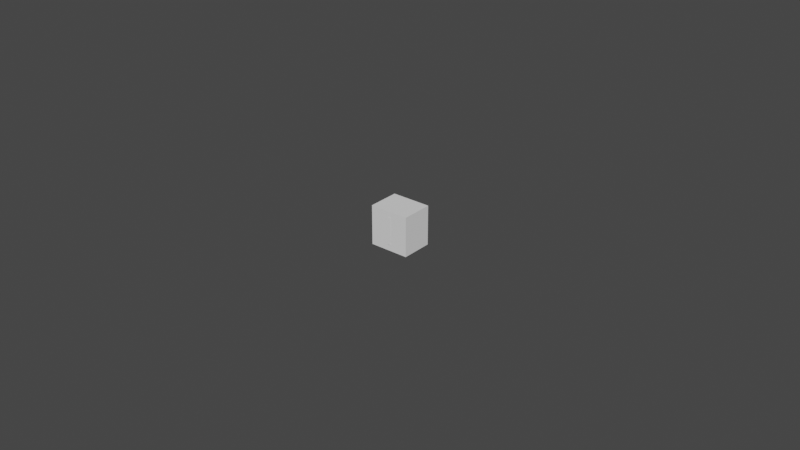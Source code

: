 # Source: Button_1.blend  (saved by Blender 2.93.21; exported with 4.5.12 LTS)
import bpy
from mathutils import Matrix  # noqa: F401  (used for matrix-valued properties, if any)

bpy.ops.wm.read_factory_settings(use_empty=True)
scene = bpy.context.scene
scene.name = 'Scene'

# ---- collections
col_collection = bpy.data.collections.new('Collection'); scene.collection.children.link(col_collection)

# ---- world
world_world = bpy.data.worlds.new('World'); scene.world = world_world
world_world.use_nodes = True; world_world.node_tree.nodes.clear()
_N = world_world.node_tree.nodes; _L = world_world.node_tree.links
n0 = _N.new('ShaderNodeOutputWorld'); n0.name = 'World Output'; n0.location = (300, 300)
n1 = _N.new('ShaderNodeBackground'); n1.name = 'Background'; n1.location = (10, 300)
n1.inputs[0].default_value = (0.05088, 0.05088, 0.05088, 1.0)
_L.new(n1.outputs[0], n0.inputs[0])
n0.is_active_output = True
world_world.color = (0.05088, 0.05088, 0.05088)
world_world.use_sun_shadow = False
world_world.sun_shadow_jitter_overblur = 0.0

# ---- meshes
me_cube = bpy.data.meshes.new('Cube')
me_cube.from_pydata([(-0.00635, -0.00508, -0.00635), (-0.00635, -0.00508, 0.00635), (-0.00635, 0.00508, -0.00635), (-0.00635, 0.00508, 0.00635), (0.00635, -0.00508, -0.00635), (0.00635, -0.00508, 0.00635), (0.00635, 0.00508, -0.00635), (0.00635, 0.00508, 0.00635)], [], [(0, 1, 3, 2), (2, 3, 7, 6), (6, 7, 5, 4), (4, 5, 1, 0), (2, 6, 4, 0), (7, 3, 1, 5)])
_uv = me_cube.uv_layers.new(name='UVMap')
_uv.uv.foreach_set('vector', [0.375, 0.0, 0.625, 0.0, 0.625, 0.25, 0.375, 0.25, 0.375, 0.25, 0.625, 0.25, 0.625, 0.5, 0.375, 0.5, 0.375, 0.5, 0.625, 0.5, 0.625, 0.75, 0.375, 0.75, 0.375, 0.75, 0.625, 0.75, 0.625, 1.0, 0.375, 1.0, 0.125, 0.5, 0.375, 0.5, 0.375, 0.75, 0.125, 0.75, 0.625, 0.5, 0.875, 0.5, 0.875, 0.75, 0.625, 0.75])
me_cube.use_remesh_fix_poles = True
me_cube.use_remesh_preserve_attributes = False
me_cube.update()

# ---- curves / text
txt_text_044 = bpy.data.curves.new('Text.044', 'FONT')
txt_text_044.dimensions = '2D'
txt_text_044.body = '1'
txt_text_044.size = 0.0132

# ---- objects
ob_button = bpy.data.objects.new('Button', me_cube)
ob_1 = bpy.data.objects.new('1', txt_text_044)

# ---- transforms, parenting, visibility, modifiers, constraints
ob_button.location = (0.0, 0.0, 0.0)
ob_1.location = (-0.003268, -0.005154, -0.004371)
ob_1.rotation_euler = (1.571, 0.0, 0.0)

# ---- collection membership
col_collection.objects.link(ob_button)
col_collection.objects.link(ob_1)

# ---- scene / render settings (as saved in the file)
scene.frame_start = 1; scene.frame_end = 250; scene.frame_set(1)
scene.render.engine = 'BLENDER_EEVEE_NEXT'
scene.cycles.use_denoising = False
scene.cycles.samples = 128
scene.cycles.sampling_pattern = 'TABULATED_SOBOL'
scene.cycles.use_adaptive_sampling = False
scene.cycles.use_light_tree = False
scene.view_settings.view_transform = 'Filmic'
bpy.context.view_layer.update()

# ---- added for rendering (the .blend has no active camera and no usable light): camera, sun
cam_auto = bpy.data.cameras.new('AutoCamera')
cam_auto.lens = 50.0
cam_auto.sensor_width = 36.0
cam_auto.clip_end = 1000.0
ob_auto_camera = bpy.data.objects.new('AutoCamera', cam_auto)
scene.collection.objects.link(ob_auto_camera)
ob_auto_camera.location = (0.185045, -0.222091, 0.148036)
ob_auto_camera.rotation_euler = (1.09748, -7.21219e-08, 0.694738)
scene.camera = ob_auto_camera
light_auto_sun = bpy.data.lights.new('AutoSun', 'SUN')
light_auto_sun.energy = 3.0
light_auto_sun.angle = 0.0523599
ob_auto_sun = bpy.data.objects.new('AutoSun', light_auto_sun)
scene.collection.objects.link(ob_auto_sun)
ob_auto_sun.rotation_euler = (0.872665, 0.174533, 0.523599)
bpy.context.view_layer.update()
